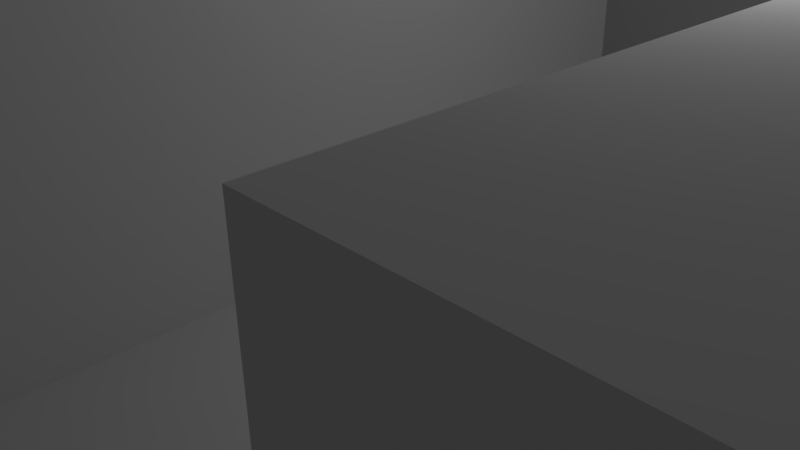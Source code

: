 # Source: level1.blend  (saved by Blender 2.73.0; exported with 4.5.12 LTS)
import bpy
from mathutils import Matrix  # noqa: F401  (used for matrix-valued properties, if any)

bpy.ops.wm.read_factory_settings(use_empty=True)
scene = bpy.context.scene
scene.name = 'Scene'

# ---- collections
col_collection_1 = bpy.data.collections.new('Collection 1'); scene.collection.children.link(col_collection_1)

# ---- world
world_world = bpy.data.worlds.new('World'); scene.world = world_world
world_world.color = (0.05088, 0.05088, 0.05088)
world_world.use_sun_shadow = False
world_world.sun_shadow_jitter_overblur = 0.0
world_world.cycles.sampling_method = 'MANUAL'
world_world.cycles.sample_map_resolution = 256

# ---- cameras
cam_camera = bpy.data.cameras.new('Camera')
cam_camera.clip_end = 100.0
cam_camera.lens = 35.0
cam_camera.sensor_width = 32.0
cam_camera.sensor_height = 18.0
cam_camera.ortho_scale = 7.314
cam_camera.dof.focus_distance = 0.0
cam_camera.dof.aperture_fstop = 128.0

# ---- lights
light_lamp = bpy.data.lights.new('Lamp', 'POINT')
light_lamp.transmission_factor = 0.0
light_lamp.cutoff_distance = 30.0
light_lamp.energy = 100.0
light_lamp.shadow_buffer_clip_start = 1.001
light_lamp.shadow_soft_size = 0.1
light_lamp.shadow_maximum_resolution = 0.006
light_lamp.use_absolute_resolution = True
light_lamp.cycles.use_multiple_importance_sampling = False

# ---- meshes
me_plane = bpy.data.meshes.new('Plane')
me_plane.from_pydata([(-1.0, -1.0, 0.0), (1.0, -1.0, 0.0), (-1.0, 1.0, 0.0), (1.0, 1.0, 0.0), (-1.0, 0.8, 0.0), (-1.0, 0.6, 0.0), (-1.0, 0.4, 0.0), (-1.0, 0.2, 0.0), (-1.0, 2.956e-09, 0.0), (-1.0, -0.2, 0.0), (-1.0, -0.4, 0.0), (-1.0, -0.6, 0.0), (-1.0, -0.8, 0.0), (-0.8, -1.0, 0.0), (-0.6, -1.0, 0.0), (-0.4, -1.0, 0.0), (-0.2, -1.0, 0.0), (1.773e-08, -1.0, 0.0), (0.2, -1.0, 0.0), (0.4, -1.0, 0.0), (0.6, -1.0, 0.0), (0.8, -1.0, 0.0), (1.0, -0.8, 0.0), (1.0, -0.6, 0.0), (1.0, -0.4, 0.0), (1.0, -0.2, 0.0), (1.0, 2.956e-09, 0.0), (1.0, 0.2, 0.0), (1.0, 0.4, 0.0), (1.0, 0.6, 0.0), (1.0, 0.8, 0.0), (0.8, 1.0, 0.0), (0.6, 1.0, 0.0), (0.4, 1.0, 0.0), (0.2, 1.0, 0.0), (1.773e-08, 1.0, 0.0), (-0.2, 1.0, 0.0), (-0.4, 1.0, 0.0), (-0.6, 1.0, 0.0), (-0.8, 1.0, 0.0), (-0.8, -0.4, 0.0), (-0.8, -0.2, 0.0), (-0.8, 2.956e-09, 0.0), (-0.6, -0.4, 0.0), (-0.6, -0.2, 0.0), (-0.6, 2.956e-09, 0.0), (-0.4, -0.8, 0.0), (-0.4, -0.6, 0.0), (-0.4, -0.4, 0.0), (-0.4, -0.2, 0.0), (-0.4, 2.956e-09, 0.0), (-0.2, -0.8, 0.0), (-0.2, -0.6, 0.0), (-0.2, -0.4, 0.0), (-0.2, -0.2, 0.0), (-0.2, 2.956e-09, 0.0), (-0.2, 0.2, 0.0), (-0.2, 0.4, 0.0), (-0.2, 0.6, 0.0), (-0.2, 0.8, 0.0), (1.773e-08, -0.8, 0.0), (1.773e-08, -0.2, 0.0), (1.773e-08, 2.956e-09, 0.0), (1.773e-08, 0.2, 0.0), (1.773e-08, 0.4, 0.0), (1.773e-08, 0.6, 0.0), (1.773e-08, 0.8, 0.0), (0.2, -0.8, 0.0), (0.2, -0.2, 0.0), (0.2, 2.956e-09, 0.0), (0.2, 0.2, 0.0), (0.2, 0.4, 0.0), (0.2, 0.6, 0.0), (0.2, 0.8, 0.0), (0.4, -0.8, 0.0), (0.4, -0.6, 0.0), (0.4, -0.4, 0.0), (0.4, -0.2, 0.0), (0.4, 2.956e-09, 0.0), (0.4, 0.2, 0.0), (0.4, 0.4, 0.0), (0.4, 0.6, 0.0), (0.4, 0.8, 0.0), (0.6, -0.8, 0.0), (0.6, -0.6, 0.0), (0.6, -0.4, 0.0), (0.6, -0.2, 0.0), (0.6, 2.956e-09, 0.0), (0.6, 0.6, 0.0), (0.6, 0.8, 0.0), (0.8, -0.8, 0.0), (0.8, -0.2, 0.0), (0.8, 2.956e-09, 0.0), (0.8, 0.6, 0.0), (0.8, 0.8, 0.0), (-1.0, -1.0, -0.16), (-1.0, 1.0, -0.16), (-1.0, 0.8, -0.16), (-1.0, 0.6, -0.16), (-1.0, 0.4, -0.16), (-1.0, 0.2, -0.16), (-1.0, 2.956e-09, -0.16), (-1.0, -0.4, -0.16), (-1.0, -0.6, -0.16), (-1.0, -0.8, -0.16), (-0.8, -1.0, -0.16), (-0.6, -1.0, -0.16), (-0.4, -1.0, -0.16), (1.0, -0.8, -0.16), (1.0, -0.6, -0.16), (1.0, -0.4, -0.16), (1.0, -0.2, -0.16), (1.0, 2.956e-09, -0.16), (1.0, 0.2, -0.16), (1.0, 0.4, -0.16), (1.0, 0.6, -0.16), (0.8, 1.0, -0.16), (0.6, 1.0, -0.16), (0.4, 1.0, -0.16), (0.2, 1.0, -0.16), (1.773e-08, 1.0, -0.16), (-0.2, 1.0, -0.16), (-0.4, 1.0, -0.16), (-0.6, 1.0, -0.16), (-0.8, 1.0, -0.16), (-0.8, -0.8, -0.16), (-0.8, -0.6, -0.16), (-0.8, -0.4, -0.16), (-0.8, 2.956e-09, -0.16), (-0.8, 0.2, -0.16), (-0.8, 0.4, -0.16), (-0.8, 0.6, -0.16), (-0.8, 0.8, -0.16), (-0.6, -0.8, -0.16), (-0.6, -0.6, -0.16), (-0.6, -0.4, -0.16), (-0.6, 2.956e-09, -0.16), (-0.6, 0.2, -0.16), (-0.6, 0.4, -0.16), (-0.6, 0.6, -0.16), (-0.6, 0.8, -0.16), (-0.4, -0.8, -0.16), (-0.4, -0.6, -0.16), (-0.4, -0.4, -0.16), (-0.4, 2.956e-09, -0.16), (-0.4, 0.2, -0.16), (-0.4, 0.4, -0.16), (-0.4, 0.6, -0.16), (-0.4, 0.8, -0.16), (-0.2, -0.8, -0.16), (-0.2, -0.6, -0.16), (-0.2, -0.4, -0.16), (-0.2, -0.2, -0.16), (-0.2, 2.956e-09, -0.16), (-0.2, 0.2, -0.16), (-0.2, 0.4, -0.16), (-0.2, 0.6, -0.16), (-0.2, 0.8, -0.16), (1.773e-08, -0.8, -0.16), (1.773e-08, -0.6, -0.16), (1.773e-08, -0.4, -0.16), (1.773e-08, -0.2, -0.16), (1.773e-08, 2.956e-09, -0.16), (1.773e-08, 0.2, -0.16), (1.773e-08, 0.4, -0.16), (1.773e-08, 0.6, -0.16), (1.773e-08, 0.8, -0.16), (0.2, -0.8, -0.16), (0.2, -0.6, -0.16), (0.2, -0.4, -0.16), (0.2, -0.2, -0.16), (0.2, 2.956e-09, -0.16), (0.2, 0.2, -0.16), (0.2, 0.4, -0.16), (0.2, 0.6, -0.16), (0.2, 0.8, -0.16), (0.4, -0.8, -0.16), (0.4, -0.6, -0.16), (0.4, -0.4, -0.16), (0.4, -0.2, -0.16), (0.4, 2.956e-09, -0.16), (0.4, 0.2, -0.16), (0.4, 0.4, -0.16), (0.4, 0.6, -0.16), (0.4, 0.8, -0.16), (0.6, -0.8, -0.16), (0.6, -0.6, -0.16), (0.6, -0.4, -0.16), (0.6, -0.2, -0.16), (0.6, 2.956e-09, -0.16), (0.6, 0.2, -0.16), (0.6, 0.4, -0.16), (0.6, 0.6, -0.16), (0.6, 0.8, -0.16), (0.8, -0.8, -0.16), (0.8, -0.6, -0.16), (0.8, -0.4, -0.16), (0.8, -0.2, -0.16), (0.8, 2.956e-09, -0.16), (0.8, 0.2, -0.16), (0.8, 0.4, -0.16), (0.8, 0.6, -0.16), (0.8, 0.8, -0.16)], [], [(94, 30, 3, 31), (6, 7, 100, 99), (73, 82, 184, 175), (75, 76, 178, 177), (28, 29, 115, 114), (59, 66, 35, 36), (25, 91, 197, 111), (13, 14, 106, 105), (53, 52, 150, 151), (67, 74, 176, 167), (68, 69, 171, 170), (40, 10, 102, 127), (61, 54, 152, 161), (10, 40, 41, 9), (9, 41, 42, 8), (87, 92, 198, 189), (35, 66, 166, 120), (5, 6, 99, 98), (74, 75, 177, 176), (27, 28, 114, 113), (0, 13, 105, 95), (50, 55, 153, 144), (40, 43, 44, 41), (41, 44, 45, 42), (34, 35, 120, 119), (91, 86, 188, 197), (58, 59, 157, 156), (4, 5, 98, 97), (26, 27, 113, 112), (60, 67, 167, 158), (63, 62, 162, 163), (43, 48, 49, 44), (44, 49, 50, 45), (11, 12, 104, 103), (78, 87, 189, 180), (33, 34, 119, 118), (81, 80, 182, 183), (15, 16, 51, 46), (65, 72, 174, 165), (47, 52, 53, 48), (48, 53, 54, 49), (49, 54, 55, 50), (57, 58, 156, 155), (2, 4, 97, 96), (45, 50, 144, 136), (79, 70, 172, 181), (16, 17, 60, 51), (47, 48, 143, 142), (90, 22, 108, 194), (62, 61, 161, 162), (54, 61, 62, 55), (55, 62, 63, 56), (10, 11, 103, 102), (57, 64, 65, 58), (58, 65, 66, 59), (17, 18, 67, 60), (86, 77, 179, 188), (80, 79, 181, 182), (59, 36, 121, 157), (32, 33, 118, 117), (71, 64, 164, 173), (29, 93, 201, 115), (64, 71, 72, 65), (93, 94, 202, 201), (18, 19, 74, 67), (51, 60, 158, 149), (39, 2, 96, 124), (69, 78, 180, 171), (68, 77, 78, 69), (72, 73, 175, 174), (70, 79, 80, 71), (71, 80, 81, 72), (72, 81, 82, 73), (19, 20, 83, 74), (74, 83, 84, 75), (75, 84, 85, 76), (24, 25, 111, 110), (77, 86, 87, 78), (52, 47, 142, 150), (76, 85, 187, 178), (31, 32, 117, 116), (81, 88, 89, 82), (20, 21, 90, 83), (42, 45, 136, 128), (83, 90, 194, 185), (85, 84, 186, 187), (86, 91, 92, 87), (55, 56, 154, 153), (38, 39, 124, 123), (48, 43, 135, 143), (77, 68, 170, 179), (21, 1, 22, 90), (15, 46, 141, 107), (23, 24, 110, 109), (64, 57, 155, 164), (91, 25, 26, 92), (94, 31, 116, 202), (46, 51, 149, 141), (82, 89, 193, 184), (93, 29, 30, 94), (97, 132, 124, 96), (132, 140, 123, 124), (140, 148, 122, 123), (148, 157, 121, 122), (166, 175, 119, 120), (175, 184, 118, 119), (184, 193, 117, 118), (193, 202, 116, 117), (95, 105, 125, 104), (104, 125, 126, 103), (103, 126, 127, 102), (101, 128, 129, 100), (100, 129, 130, 99), (99, 130, 131, 98), (98, 131, 132, 97), (105, 106, 133, 125), (125, 133, 134, 126), (126, 134, 135, 127), (128, 136, 137, 129), (129, 137, 138, 130), (130, 138, 139, 131), (131, 139, 140, 132), (106, 107, 141, 133), (133, 141, 142, 134), (134, 142, 143, 135), (136, 144, 145, 137), (137, 145, 146, 138), (138, 146, 147, 139), (139, 147, 148, 140), (141, 149, 150, 142), (144, 153, 154, 145), (145, 154, 155, 146), (146, 155, 156, 147), (147, 156, 157, 148), (149, 158, 159, 150), (150, 159, 160, 151), (151, 160, 161, 152), (154, 163, 164, 155), (158, 167, 168, 159), (159, 168, 169, 160), (160, 169, 170, 161), (161, 170, 171, 162), (162, 171, 172, 163), (163, 172, 173, 164), (165, 174, 175, 166), (167, 176, 177, 168), (168, 177, 178, 169), (169, 178, 179, 170), (171, 180, 181, 172), (178, 187, 188, 179), (180, 189, 190, 181), (181, 190, 191, 182), (182, 191, 192, 183), (185, 194, 195, 186), (186, 195, 196, 187), (187, 196, 197, 188), (189, 198, 199, 190), (190, 199, 200, 191), (191, 200, 201, 192), (192, 201, 202, 193), (194, 108, 109, 195), (195, 109, 110, 196), (196, 110, 111, 197), (198, 112, 113, 199), (199, 113, 114, 200), (200, 114, 115, 201), (54, 53, 151, 152), (12, 0, 95, 104), (36, 37, 122, 121), (88, 81, 183, 192), (14, 15, 107, 106), (66, 65, 165, 166), (92, 26, 112, 198), (43, 40, 127, 135), (7, 8, 101, 100), (89, 88, 192, 193), (56, 63, 163, 154), (22, 23, 109, 108), (70, 71, 173, 172), (8, 42, 128, 101), (37, 38, 123, 122), (84, 83, 185, 186)])
me_plane.use_remesh_preserve_volume = False
me_plane.use_remesh_preserve_attributes = False
me_plane.use_mirror_vertex_groups = False
me_plane.update()

# ---- objects
ob_plane = bpy.data.objects.new('Plane', me_plane)
ob_lamp = bpy.data.objects.new('Lamp', light_lamp)
ob_camera = bpy.data.objects.new('Camera', cam_camera)

# ---- transforms, parenting, visibility, modifiers, constraints
ob_plane.location = (-0.2342, 0.09369, 4.0)
ob_plane.scale = (25.0, 25.0, 25.0)
ob_plane.lineart.crease_threshold = 0.0
ob_lamp.location = (4.076, 1.005, 5.904)
ob_lamp.rotation_euler = (0.6503, 0.05522, 1.866)
ob_lamp.lock_rotations_4d = False
ob_lamp.empty_display_type = 'ARROWS'
ob_lamp.color = (0.0, 0.0, 0.0, 0.0)
ob_lamp.lineart.crease_threshold = 0.0
ob_camera.location = (7.481, -6.508, 5.344)
ob_camera.rotation_euler = (1.109, 0.01082, 0.8149)
ob_camera.lock_rotations_4d = False
ob_camera.empty_display_type = 'ARROWS'
ob_camera.color = (0.0, 0.0, 0.0, 0.0)
ob_camera.display_type = 'WIRE'
ob_camera.lineart.crease_threshold = 0.0

# ---- collection membership
col_collection_1.objects.link(ob_plane)
col_collection_1.objects.link(ob_lamp)
col_collection_1.objects.link(ob_camera)

# ---- scene / render settings (as saved in the file)
scene.camera = ob_camera
scene.frame_start = 1; scene.frame_end = 250; scene.frame_set(1)
scene.render.engine = 'BLENDER_EEVEE_NEXT'
scene.render.resolution_percentage = 50
scene.render.dither_intensity = 0.0
scene.cycles.use_denoising = False
scene.cycles.samples = 10
scene.cycles.sampling_pattern = 'TABULATED_SOBOL'
scene.cycles.light_sampling_threshold = 0.0
scene.cycles.use_adaptive_sampling = False
scene.cycles.use_light_tree = False
scene.cycles.blur_glossy = 0.0
scene.cycles.pixel_filter_type = 'GAUSSIAN'
scene.cycles.sample_clamp_indirect = 0.0
scene.view_settings.view_transform = 'Standard'
bpy.context.view_layer.update()
